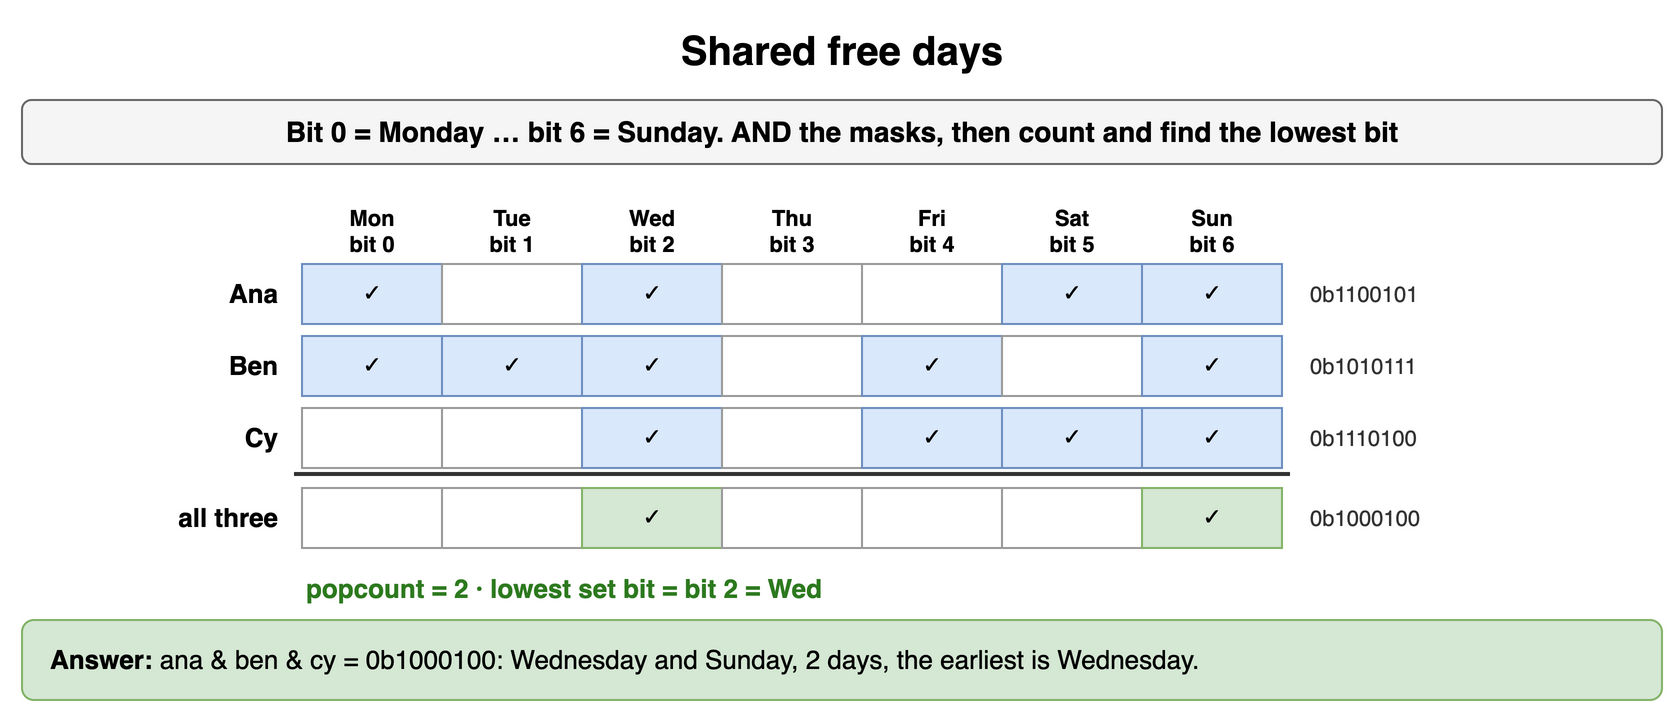

The diagram above was exported from draw.io. Its source (the exported page's mxGraphModel, read from the mxfile embedded in the PNG):
<mxGraphModel dx="900" dy="366" grid="1" gridSize="10" guides="1" tooltips="1" connect="1" arrows="1" fold="1" page="1" pageScale="1" pageWidth="900" pageHeight="366" math="0" shadow="0">
  <root>
    <mxCell id="0" />
    <mxCell id="1" parent="0" />
    <mxCell id="d161" value="Shared free days" style="text;html=1;align=center;verticalAlign=middle;whiteSpace=wrap;fontSize=20;fontStyle=1;" vertex="1" parent="1">
      <mxGeometry x="40" y="10" width="820" height="30" as="geometry" />
    </mxCell>
    <mxCell id="d162" value="Bit 0 = Monday … bit 6 = Sunday. AND the masks, then count and find the lowest bit" style="rounded=1;whiteSpace=wrap;html=1;fillColor=#f5f5f5;strokeColor=#666666;fontStyle=1;fontSize=14;" vertex="1" parent="1">
      <mxGeometry x="40" y="50" width="820" height="32" as="geometry" />
    </mxCell>
    <mxCell id="d163" value="Mon&lt;br&gt;bit 0" style="text;html=1;whiteSpace=wrap;fontSize=11;align=center;fontStyle=1;" vertex="1" parent="1">
      <mxGeometry x="180" y="96" width="70" height="32" as="geometry" />
    </mxCell>
    <mxCell id="d164" value="Tue&lt;br&gt;bit 1" style="text;html=1;whiteSpace=wrap;fontSize=11;align=center;fontStyle=1;" vertex="1" parent="1">
      <mxGeometry x="250" y="96" width="70" height="32" as="geometry" />
    </mxCell>
    <mxCell id="d165" value="Wed&lt;br&gt;bit 2" style="text;html=1;whiteSpace=wrap;fontSize=11;align=center;fontStyle=1;" vertex="1" parent="1">
      <mxGeometry x="320" y="96" width="70" height="32" as="geometry" />
    </mxCell>
    <mxCell id="d166" value="Thu&lt;br&gt;bit 3" style="text;html=1;whiteSpace=wrap;fontSize=11;align=center;fontStyle=1;" vertex="1" parent="1">
      <mxGeometry x="390" y="96" width="70" height="32" as="geometry" />
    </mxCell>
    <mxCell id="d167" value="Fri&lt;br&gt;bit 4" style="text;html=1;whiteSpace=wrap;fontSize=11;align=center;fontStyle=1;" vertex="1" parent="1">
      <mxGeometry x="460" y="96" width="70" height="32" as="geometry" />
    </mxCell>
    <mxCell id="d168" value="Sat&lt;br&gt;bit 5" style="text;html=1;whiteSpace=wrap;fontSize=11;align=center;fontStyle=1;" vertex="1" parent="1">
      <mxGeometry x="530" y="96" width="70" height="32" as="geometry" />
    </mxCell>
    <mxCell id="d169" value="Sun&lt;br&gt;bit 6" style="text;html=1;whiteSpace=wrap;fontSize=11;align=center;fontStyle=1;" vertex="1" parent="1">
      <mxGeometry x="600" y="96" width="70" height="32" as="geometry" />
    </mxCell>
    <mxCell id="d1610" value="Ana" style="text;html=1;whiteSpace=wrap;fontSize=11;align=right;verticalAlign=middle;fontStyle=1;fontSize=13;" vertex="1" parent="1">
      <mxGeometry x="40" y="132" width="130" height="30" as="geometry" />
    </mxCell>
    <mxCell id="d1611" value="✓" style="rounded=0;whiteSpace=wrap;html=1;fontFamily=Courier New;fontStyle=1;fontSize=13;fillColor=#dae8fc;strokeColor=#6c8ebf;" vertex="1" parent="1">
      <mxGeometry x="180" y="132" width="70" height="30" as="geometry" />
    </mxCell>
    <mxCell id="d1612" value="" style="rounded=0;whiteSpace=wrap;html=1;fontFamily=Courier New;fontStyle=1;fontSize=13;fillColor=#ffffff;strokeColor=#999999;fontColor=#aaaaaa;" vertex="1" parent="1">
      <mxGeometry x="250" y="132" width="70" height="30" as="geometry" />
    </mxCell>
    <mxCell id="d1613" value="✓" style="rounded=0;whiteSpace=wrap;html=1;fontFamily=Courier New;fontStyle=1;fontSize=13;fillColor=#dae8fc;strokeColor=#6c8ebf;" vertex="1" parent="1">
      <mxGeometry x="320" y="132" width="70" height="30" as="geometry" />
    </mxCell>
    <mxCell id="d1614" value="" style="rounded=0;whiteSpace=wrap;html=1;fontFamily=Courier New;fontStyle=1;fontSize=13;fillColor=#ffffff;strokeColor=#999999;fontColor=#aaaaaa;" vertex="1" parent="1">
      <mxGeometry x="390" y="132" width="70" height="30" as="geometry" />
    </mxCell>
    <mxCell id="d1615" value="" style="rounded=0;whiteSpace=wrap;html=1;fontFamily=Courier New;fontStyle=1;fontSize=13;fillColor=#ffffff;strokeColor=#999999;fontColor=#aaaaaa;" vertex="1" parent="1">
      <mxGeometry x="460" y="132" width="70" height="30" as="geometry" />
    </mxCell>
    <mxCell id="d1616" value="✓" style="rounded=0;whiteSpace=wrap;html=1;fontFamily=Courier New;fontStyle=1;fontSize=13;fillColor=#dae8fc;strokeColor=#6c8ebf;" vertex="1" parent="1">
      <mxGeometry x="530" y="132" width="70" height="30" as="geometry" />
    </mxCell>
    <mxCell id="d1617" value="✓" style="rounded=0;whiteSpace=wrap;html=1;fontFamily=Courier New;fontStyle=1;fontSize=13;fillColor=#dae8fc;strokeColor=#6c8ebf;" vertex="1" parent="1">
      <mxGeometry x="600" y="132" width="70" height="30" as="geometry" />
    </mxCell>
    <mxCell id="d1618" value="0b1100101" style="text;html=1;whiteSpace=wrap;fontSize=11;align=left;verticalAlign=middle;fontColor=#333333;" vertex="1" parent="1">
      <mxGeometry x="682" y="132" width="120" height="30" as="geometry" />
    </mxCell>
    <mxCell id="d1619" value="Ben" style="text;html=1;whiteSpace=wrap;fontSize=11;align=right;verticalAlign=middle;fontStyle=1;fontSize=13;" vertex="1" parent="1">
      <mxGeometry x="40" y="168" width="130" height="30" as="geometry" />
    </mxCell>
    <mxCell id="d1620" value="✓" style="rounded=0;whiteSpace=wrap;html=1;fontFamily=Courier New;fontStyle=1;fontSize=13;fillColor=#dae8fc;strokeColor=#6c8ebf;" vertex="1" parent="1">
      <mxGeometry x="180" y="168" width="70" height="30" as="geometry" />
    </mxCell>
    <mxCell id="d1621" value="✓" style="rounded=0;whiteSpace=wrap;html=1;fontFamily=Courier New;fontStyle=1;fontSize=13;fillColor=#dae8fc;strokeColor=#6c8ebf;" vertex="1" parent="1">
      <mxGeometry x="250" y="168" width="70" height="30" as="geometry" />
    </mxCell>
    <mxCell id="d1622" value="✓" style="rounded=0;whiteSpace=wrap;html=1;fontFamily=Courier New;fontStyle=1;fontSize=13;fillColor=#dae8fc;strokeColor=#6c8ebf;" vertex="1" parent="1">
      <mxGeometry x="320" y="168" width="70" height="30" as="geometry" />
    </mxCell>
    <mxCell id="d1623" value="" style="rounded=0;whiteSpace=wrap;html=1;fontFamily=Courier New;fontStyle=1;fontSize=13;fillColor=#ffffff;strokeColor=#999999;fontColor=#aaaaaa;" vertex="1" parent="1">
      <mxGeometry x="390" y="168" width="70" height="30" as="geometry" />
    </mxCell>
    <mxCell id="d1624" value="✓" style="rounded=0;whiteSpace=wrap;html=1;fontFamily=Courier New;fontStyle=1;fontSize=13;fillColor=#dae8fc;strokeColor=#6c8ebf;" vertex="1" parent="1">
      <mxGeometry x="460" y="168" width="70" height="30" as="geometry" />
    </mxCell>
    <mxCell id="d1625" value="" style="rounded=0;whiteSpace=wrap;html=1;fontFamily=Courier New;fontStyle=1;fontSize=13;fillColor=#ffffff;strokeColor=#999999;fontColor=#aaaaaa;" vertex="1" parent="1">
      <mxGeometry x="530" y="168" width="70" height="30" as="geometry" />
    </mxCell>
    <mxCell id="d1626" value="✓" style="rounded=0;whiteSpace=wrap;html=1;fontFamily=Courier New;fontStyle=1;fontSize=13;fillColor=#dae8fc;strokeColor=#6c8ebf;" vertex="1" parent="1">
      <mxGeometry x="600" y="168" width="70" height="30" as="geometry" />
    </mxCell>
    <mxCell id="d1627" value="0b1010111" style="text;html=1;whiteSpace=wrap;fontSize=11;align=left;verticalAlign=middle;fontColor=#333333;" vertex="1" parent="1">
      <mxGeometry x="682" y="168" width="120" height="30" as="geometry" />
    </mxCell>
    <mxCell id="d1628" value="Cy" style="text;html=1;whiteSpace=wrap;fontSize=11;align=right;verticalAlign=middle;fontStyle=1;fontSize=13;" vertex="1" parent="1">
      <mxGeometry x="40" y="204" width="130" height="30" as="geometry" />
    </mxCell>
    <mxCell id="d1629" value="" style="rounded=0;whiteSpace=wrap;html=1;fontFamily=Courier New;fontStyle=1;fontSize=13;fillColor=#ffffff;strokeColor=#999999;fontColor=#aaaaaa;" vertex="1" parent="1">
      <mxGeometry x="180" y="204" width="70" height="30" as="geometry" />
    </mxCell>
    <mxCell id="d1630" value="" style="rounded=0;whiteSpace=wrap;html=1;fontFamily=Courier New;fontStyle=1;fontSize=13;fillColor=#ffffff;strokeColor=#999999;fontColor=#aaaaaa;" vertex="1" parent="1">
      <mxGeometry x="250" y="204" width="70" height="30" as="geometry" />
    </mxCell>
    <mxCell id="d1631" value="✓" style="rounded=0;whiteSpace=wrap;html=1;fontFamily=Courier New;fontStyle=1;fontSize=13;fillColor=#dae8fc;strokeColor=#6c8ebf;" vertex="1" parent="1">
      <mxGeometry x="320" y="204" width="70" height="30" as="geometry" />
    </mxCell>
    <mxCell id="d1632" value="" style="rounded=0;whiteSpace=wrap;html=1;fontFamily=Courier New;fontStyle=1;fontSize=13;fillColor=#ffffff;strokeColor=#999999;fontColor=#aaaaaa;" vertex="1" parent="1">
      <mxGeometry x="390" y="204" width="70" height="30" as="geometry" />
    </mxCell>
    <mxCell id="d1633" value="✓" style="rounded=0;whiteSpace=wrap;html=1;fontFamily=Courier New;fontStyle=1;fontSize=13;fillColor=#dae8fc;strokeColor=#6c8ebf;" vertex="1" parent="1">
      <mxGeometry x="460" y="204" width="70" height="30" as="geometry" />
    </mxCell>
    <mxCell id="d1634" value="✓" style="rounded=0;whiteSpace=wrap;html=1;fontFamily=Courier New;fontStyle=1;fontSize=13;fillColor=#dae8fc;strokeColor=#6c8ebf;" vertex="1" parent="1">
      <mxGeometry x="530" y="204" width="70" height="30" as="geometry" />
    </mxCell>
    <mxCell id="d1635" value="✓" style="rounded=0;whiteSpace=wrap;html=1;fontFamily=Courier New;fontStyle=1;fontSize=13;fillColor=#dae8fc;strokeColor=#6c8ebf;" vertex="1" parent="1">
      <mxGeometry x="600" y="204" width="70" height="30" as="geometry" />
    </mxCell>
    <mxCell id="d1636" value="0b1110100" style="text;html=1;whiteSpace=wrap;fontSize=11;align=left;verticalAlign=middle;fontColor=#333333;" vertex="1" parent="1">
      <mxGeometry x="682" y="204" width="120" height="30" as="geometry" />
    </mxCell>
    <mxCell id="d1637" value="" style="rounded=0;html=1;fillColor=#333333;strokeColor=none;" vertex="1" parent="1">
      <mxGeometry x="176" y="236" width="498" height="2" as="geometry" />
    </mxCell>
    <mxCell id="d1638" value="all three" style="text;html=1;whiteSpace=wrap;fontSize=11;align=right;verticalAlign=middle;fontStyle=1;fontSize=13;" vertex="1" parent="1">
      <mxGeometry x="40" y="244" width="130" height="30" as="geometry" />
    </mxCell>
    <mxCell id="d1639" value="" style="rounded=0;whiteSpace=wrap;html=1;fontFamily=Courier New;fontStyle=1;fontSize=13;fillColor=#ffffff;strokeColor=#999999;fontColor=#aaaaaa;" vertex="1" parent="1">
      <mxGeometry x="180" y="244" width="70" height="30" as="geometry" />
    </mxCell>
    <mxCell id="d1640" value="" style="rounded=0;whiteSpace=wrap;html=1;fontFamily=Courier New;fontStyle=1;fontSize=13;fillColor=#ffffff;strokeColor=#999999;fontColor=#aaaaaa;" vertex="1" parent="1">
      <mxGeometry x="250" y="244" width="70" height="30" as="geometry" />
    </mxCell>
    <mxCell id="d1641" value="✓" style="rounded=0;whiteSpace=wrap;html=1;fontFamily=Courier New;fontStyle=1;fontSize=13;fillColor=#d5e8d4;strokeColor=#82b366;" vertex="1" parent="1">
      <mxGeometry x="320" y="244" width="70" height="30" as="geometry" />
    </mxCell>
    <mxCell id="d1642" value="" style="rounded=0;whiteSpace=wrap;html=1;fontFamily=Courier New;fontStyle=1;fontSize=13;fillColor=#ffffff;strokeColor=#999999;fontColor=#aaaaaa;" vertex="1" parent="1">
      <mxGeometry x="390" y="244" width="70" height="30" as="geometry" />
    </mxCell>
    <mxCell id="d1643" value="" style="rounded=0;whiteSpace=wrap;html=1;fontFamily=Courier New;fontStyle=1;fontSize=13;fillColor=#ffffff;strokeColor=#999999;fontColor=#aaaaaa;" vertex="1" parent="1">
      <mxGeometry x="460" y="244" width="70" height="30" as="geometry" />
    </mxCell>
    <mxCell id="d1644" value="" style="rounded=0;whiteSpace=wrap;html=1;fontFamily=Courier New;fontStyle=1;fontSize=13;fillColor=#ffffff;strokeColor=#999999;fontColor=#aaaaaa;" vertex="1" parent="1">
      <mxGeometry x="530" y="244" width="70" height="30" as="geometry" />
    </mxCell>
    <mxCell id="d1645" value="✓" style="rounded=0;whiteSpace=wrap;html=1;fontFamily=Courier New;fontStyle=1;fontSize=13;fillColor=#d5e8d4;strokeColor=#82b366;" vertex="1" parent="1">
      <mxGeometry x="600" y="244" width="70" height="30" as="geometry" />
    </mxCell>
    <mxCell id="d1646" value="0b1000100" style="text;html=1;whiteSpace=wrap;fontSize=11;align=left;verticalAlign=middle;fontColor=#333333;" vertex="1" parent="1">
      <mxGeometry x="682" y="244" width="120" height="30" as="geometry" />
    </mxCell>
    <mxCell id="d1647" value="popcount = 2   ·   lowest set bit = bit 2 = Wed" style="text;html=1;whiteSpace=wrap;fontSize=11;fontStyle=1;fontSize=13;fontColor=#2d7a1f;" vertex="1" parent="1">
      <mxGeometry x="180" y="280" width="500" height="20" as="geometry" />
    </mxCell>
    <mxCell id="d1648" value="&lt;b&gt;Answer:&lt;/b&gt; ana &amp; ben &amp; cy = 0b1000100: Wednesday and Sunday, 2 days, the earliest is Wednesday." style="rounded=1;whiteSpace=wrap;html=1;fillColor=#d5e8d4;strokeColor=#82b366;fontSize=13;align=left;spacingLeft=12;" vertex="1" parent="1">
      <mxGeometry x="40" y="310" width="820" height="40" as="geometry" />
    </mxCell>
  </root>
</mxGraphModel>